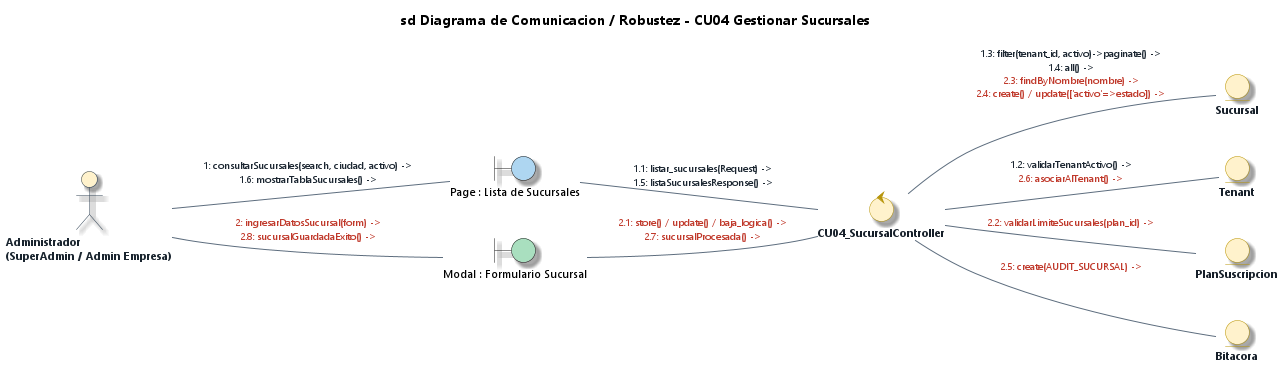

The diagram above was rendered by PlantUML. Its source (embedded in the PNG):
@startuml Diagrama_Robustez_CU04_Gestionar_Sucursales_EA
' DIAGRAMA DE ROBUSTEZ Y COMUNICACIÓN (BCE) - CU04
' Caso de Uso: CU04 - Gestionar Sucursales
' Estilo: Enterprise Architect 15 / 16 (Notación de Ivar Jacobson / ICONIX)
' Proyecto: ECOMMERCE_TIENDA (SaaS Multi-Tenant)

title **sd Diagrama de Comunicacion / Robustez - CU04 Gestionar Sucursales**

left to right direction

' --- CONFIGURACIÓN DE ESTILO ENTERPRISE ARCHITECT ---
skinparam backgroundColor #FFFFFF
skinparam defaultFontName "Segoe UI"
skinparam defaultFontSize 11
skinparam shadowing true
skinparam roundcorner 12

skinparam actor {
    BackgroundColor #FFF2CC
    BorderColor #2C3E50
    FontColor #1A252F
    FontStyle bold
}

skinparam control {
    BackgroundColor #FFF2CC
    BorderColor #B7950B
    FontColor #17202A
    FontStyle bold
}

skinparam entity {
    BackgroundColor #FFF2CC
    BorderColor #B7950B
    FontColor #17202A
    FontStyle bold
}

skinparam arrow {
    Color #5D6D7E
    FontColor #1B2631
    FontSize 10
}

' 1. ACTOR
actor "Administrador\n(SuperAdmin / Admin Empresa)" as ActAdmin

' 2. VISTAS REALES DEL FRONTEND (BOUNDARIES) - Colores distintos por cada vista
boundary "Page : Lista de Sucursales" as B_SucList #AED6F1
boundary "Modal : Formulario Sucursal" as B_SucForm #A9DFBF

' 3. CONTROLADOR REAL DEL BACKEND (CONTROL) - 1 Solo Controlador Físico
control "CU04_SucursalController" as C_Suc

' 4. ENTIDADES REALES UTILIZADAS (ENTITIES) - Coinciden 1-a-1 con el Controller
entity "Sucursal" as E_Sucursal
entity "Tenant" as E_Tenant
entity "PlanSuscripcion" as E_Plan
entity "Bitacora" as E_Bitacora

' ==============================================================================
' COMUNICACIONES UNIFICADAS (1 LÍNEA ÚNICA POR ASOCIACIÓN)
' Mensajes ordenados secuencialmente y coloreados por flujo
' ==============================================================================

' --- 1. INTERACCIÓN ACTOR -> BOUNDARY ---
ActAdmin -- B_SucList : <font color="#1B2631">1: consultarSucursales(search, ciudad, activo) -></font>\n<font color="#1B2631">1.6: mostrarTablaSucursales() -></font>
ActAdmin -- B_SucForm : <font color="#C0392B">2: ingresarDatosSucursal(form) -></font>\n<font color="#C0392B">2.8: sucursalGuardadaExito() -></font>

' --- 2. INVOCACIÓN BOUNDARY -> CONTROL ---
B_SucList -- C_Suc : <font color="#1B2631">1.1: listar_sucursales(Request) -></font>\n<font color="#1B2631">1.5: listaSucursalesResponse() -></font>
B_SucForm -- C_Suc : <font color="#C0392B">2.1: store() / update() / baja_logica() -></font>\n<font color="#C0392B">2.7: sucursalProcesada() -></font>

' --- 3. ACCESO A DATOS CONTROL -> ENTITY ---
C_Suc -- E_Tenant : <font color="#1B2631">1.2: validarTenantActivo() -></font>\n<font color="#C0392B">2.6: asociarAlTenant() -></font>
C_Suc -- E_Sucursal : <font color="#1B2631">1.3: filter(tenant_id, activo)->paginate() -></font>\n<font color="#1B2631">1.4: all() -></font>\n<font color="#C0392B">2.3: findByNombre(nombre) -></font>\n<font color="#C0392B">2.4: create() / update(['activo'=>estado]) -></font>
C_Suc -- E_Plan : <font color="#C0392B">2.2: validarLimiteSucursales(plan_id) -></font>
C_Suc -- E_Bitacora : <font color="#C0392B">2.5: create(AUDIT_SUCURSAL) -></font>

@enduml